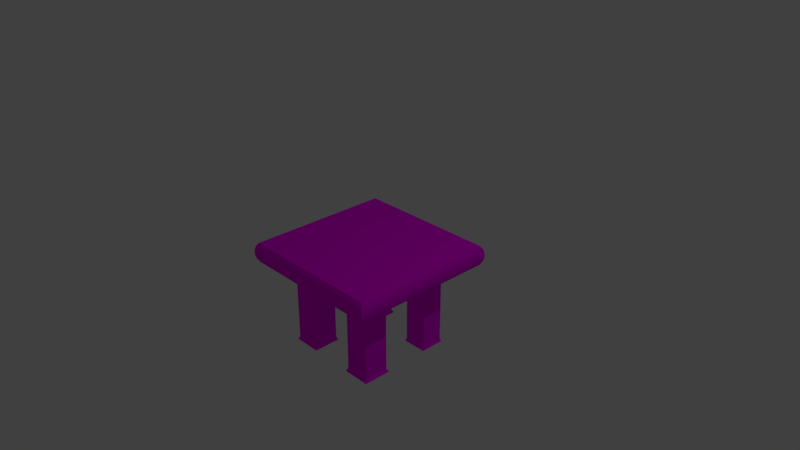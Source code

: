 # Source: table.blend  (saved by Blender 2.79.0; exported with 4.5.12 LTS)
import bpy
from mathutils import Matrix  # noqa: F401  (used for matrix-valued properties, if any)

bpy.ops.wm.read_factory_settings(use_empty=True)
scene = bpy.context.scene
scene.name = 'Scene'

# ---- collections
col_collection_1 = bpy.data.collections.new('Collection 1'); scene.collection.children.link(col_collection_1)

# ---- images (referenced by path relative to the original .blend; pixels are not part of the script)
import os
ASSET_DIR = os.environ.get("B2B_ASSET_DIR", "")  # directory of the original .blend (textures are referenced by path, not embedded)
HERE = os.path.dirname(os.path.abspath(__file__))  # packed textures are extracted next to this script under _unpacked/

def load_image(name, relpath, width, height, colorspace="sRGB"):
    """Load a texture the original file referenced (path relative to the .blend, or extracted next to this script)."""
    p = next((c for c in (os.path.join(HERE, relpath), os.path.join(ASSET_DIR, relpath)) if relpath and os.path.exists(c)), "")
    if p:
        img = bpy.data.images.load(p, check_existing=True)
        img.name = name
    else:  # same state as the original file: an image datablock whose file is absent (Cycles renders it pink)
        img = bpy.data.images.new(name, width, height)
        img.source = "FILE"
        img.filepath = "//" + (relpath or name)
    img.colorspace_settings.name = colorspace
    return img
img_table_tga = load_image('table.tga', 'table.tga', 1024, 1024, 'sRGB')

# ---- materials (node trees are filled in below, after node groups)
mat_material_001 = bpy.data.materials.new('Material.001')
mat_material_001.alpha_threshold = 0.0
mat_material_001.roughness = 0.5

# ---- material node trees
mat_material_001.use_nodes = True; mat_material_001.node_tree.nodes.clear()
_N = mat_material_001.node_tree.nodes; _L = mat_material_001.node_tree.links
n0 = _N.new('ShaderNodeOutputMaterial'); n0.name = 'Material Output'; n0.location = (300, 300)
n1 = _N.new('ShaderNodeBsdfDiffuse'); n1.name = 'Diffuse BSDF'; n1.location = (10, 300)
n2 = _N.new('ShaderNodeTexImage'); n2.name = 'Image Texture'; n2.location = (-180, 300)
n2.width = 140
n2.image = img_table_tga
_L.new(n1.outputs[0], n0.inputs[0])
_L.new(n2.outputs[0], n1.inputs[0])
n0.is_active_output = True

# ---- world
world_world = bpy.data.worlds.new('World'); scene.world = world_world
world_world.color = (0.05088, 0.05088, 0.05088)
world_world.use_sun_shadow = False
world_world.sun_shadow_jitter_overblur = 0.0
world_world.cycles.sampling_method = 'MANUAL'

# ---- cameras
cam_camera = bpy.data.cameras.new('Camera')
cam_camera.clip_end = 100.0
cam_camera.lens = 35.0
cam_camera.sensor_width = 32.0
cam_camera.sensor_height = 18.0
cam_camera.ortho_scale = 7.314
cam_camera.dof.focus_distance = 0.0

# ---- lights
light_lamp = bpy.data.lights.new('Lamp', 'POINT')
light_lamp.transmission_factor = 0.0
light_lamp.cutoff_distance = 30.0
light_lamp.energy = 100.0
light_lamp.shadow_buffer_clip_start = 1.001
light_lamp.shadow_soft_size = 0.1
light_lamp.shadow_maximum_resolution = 0.006
light_lamp.use_absolute_resolution = True

# ---- meshes
me_cube = bpy.data.meshes.new('Cube')
me_cube.from_pydata([(0.6591, 0.6591, -0.9645), (0.3295, -0.3295, -0.9644), (1.004, 1.004, 0.9243), (0.3295, -0.6743, -0.9644), (-0.675, -0.3288, -0.9643), (-1.004, 1.004, 0.9243), (0.6743, -0.3295, -0.9644), (1.004, 1.004, -0.9642), (1.034, 1.034, 0.5963), (1.047, 1.047, 0.2055), (1.047, 1.047, -0.2055), (1.034, 1.034, -0.5963), (0.6743, -0.6743, -0.9644), (1.004, -1.004, 0.9243), (1.034, -1.034, -0.5963), (1.047, -1.047, -0.2055), (1.047, -1.047, 0.2055), (1.034, -1.034, 0.5963), (-0.675, -0.675, -0.9644), (-1.004, -1.004, 0.9243), (-1.034, -1.034, -0.5963), (-1.047, -1.047, -0.2055), (-1.047, -1.047, 0.2055), (-1.034, -1.034, 0.5963), (-0.6825, 0.6825, -0.9644), (-0.3213, 0.6825, -0.9644), (-1.034, 1.034, -0.5963), (-1.047, 1.047, -0.2055), (-1.047, 1.047, 0.2055), (-1.034, 1.034, 0.5963), (0.6591, 0.3447, -0.9644), (1.004, -1.004, -0.9644), (-0.3288, -0.675, -0.9644), (-0.3288, -0.3288, -0.9644), (-0.6825, 0.3213, -0.9644), (-1.004, -1.004, -0.9644), (-7.153e-07, -1.004, -0.9644), (-0.3213, 0.3213, -0.9644), (0.3447, 0.6592, -0.9644), (-1.004, 1.004, -0.9643), (0.3447, 0.3447, -0.9644), (-1.004, 1.311e-06, -0.9643), (-5.007e-06, -3.159e-06, -0.9644), (-9.179e-06, 1.004, -0.9644), (1.004, -7.629e-06, -0.9644), (1.004, 1.004, -0.9645), (0.6743, -0.3296, -8.755), (0.6743, -0.6743, -8.755), (0.3295, -0.6743, -8.755), (0.3295, -0.3296, -8.755), (-0.675, -0.3288, -8.755), (-0.675, -0.675, -8.755), (-0.3288, -0.675, -8.755), (-0.3288, -0.3288, -8.755), (-0.3213, 0.6825, -8.755), (-0.6825, 0.6825, -8.755), (-0.3213, 0.3213, -8.755), (-0.6825, 0.3213, -8.755), (0.3447, 0.3447, -8.755), (0.3447, 0.6591, -8.755), (0.6591, 0.3447, -8.755), (0.6591, 0.6591, -8.755), (0.7001, -0.3037, -9.055), (0.7001, -0.7001, -9.055), (0.3037, -0.7001, -9.055), (0.3037, -0.3037, -9.055), (-0.6964, -0.3074, -9.055), (-0.6964, -0.6964, -9.055), (-0.3074, -0.6964, -9.055), (-0.3074, -0.3074, -9.055), (-0.2974, 0.7064, -9.055), (-0.7064, 0.7064, -9.055), (-0.2974, 0.2974, -9.055), (-0.7064, 0.2974, -9.055), (0.3279, 0.3279, -9.055), (0.3279, 0.6759, -9.055), (0.6759, 0.3279, -9.055), (0.6759, 0.6759, -9.055)], [], [(40, 38, 59, 58), (2, 5, 19, 13), (7, 45, 43, 39), (45, 7, 31, 44), (33, 32, 52, 53), (24, 25, 54, 55), (7, 39, 26, 11), (11, 26, 27, 10), (10, 27, 28, 9), (9, 28, 29, 8), (8, 29, 5, 2), (19, 5, 29, 23), (23, 29, 28, 22), (22, 28, 27, 21), (21, 27, 26, 20), (20, 26, 39, 41, 35), (13, 19, 23, 17), (17, 23, 22, 16), (16, 22, 21, 15), (15, 21, 20, 14), (14, 20, 35, 36, 31), (2, 13, 17, 8), (8, 17, 16, 9), (9, 16, 15, 10), (10, 15, 14, 11), (11, 14, 31, 7), (12, 3, 48, 47), (12, 6, 44, 31), (3, 12, 31, 36), (1, 3, 36, 42), (6, 1, 42, 44), (4, 18, 35, 41), (32, 33, 42, 36), (33, 4, 41, 42), (18, 32, 36, 35), (25, 24, 39, 43), (37, 25, 43, 42), (34, 37, 42, 41), (24, 34, 41, 39), (38, 40, 42, 43), (40, 30, 44, 42), (30, 0, 45, 44), (0, 38, 43, 45), (46, 47, 63, 62), (52, 51, 67, 68), (61, 60, 76, 77), (50, 53, 69, 66), (3, 1, 49, 48), (25, 37, 56, 54), (4, 33, 53, 50), (30, 40, 58, 60), (1, 6, 46, 49), (37, 34, 57, 56), (32, 18, 51, 52), (0, 30, 60, 61), (34, 24, 55, 57), (38, 0, 61, 59), (6, 12, 47, 46), (18, 4, 50, 51), (69, 68, 67, 66), (62, 63, 64, 65), (77, 76, 74, 75), (70, 72, 73, 71), (59, 61, 77, 75), (55, 54, 70, 71), (47, 48, 64, 63), (54, 56, 72, 70), (48, 49, 65, 64), (56, 57, 73, 72), (49, 46, 62, 65), (57, 55, 71, 73), (51, 50, 66, 67), (58, 59, 75, 74), (53, 52, 68, 69), (60, 58, 74, 76)])
_uv = me_cube.uv_layers.new(name='UVMap')
_uv.uv.foreach_set('vector', [0.489, 0.8456, 0.462, 0.8456, 0.462, 0.01524, 0.489, 0.01524, 0.8196, 0.718, 0.6535, 0.5417, 0.6547, 0.3205, 0.8139, 0.4779, 0.7889, 0.6446, 0.7908, 0.6166, 0.7442, 0.4691, 0.7066, 0.4743, 0.7908, 0.6166, 0.7889, 0.6446, 0.7328, 0.4905, 0.7351, 0.5702, 0.1969, 0.8456, 0.1673, 0.8456, 0.1673, 0.01524, 0.1969, 0.01524, 0.1363, 0.8456, 0.1053, 0.8456, 0.1053, 0.01524, 0.1363, 0.01524, 0.7889, 0.6446, 0.7066, 0.4743, 0.7055, 0.4888, 0.8192, 0.7162, 0.8192, 0.7162, 0.7055, 0.4888, 0.6958, 0.4982, 0.8552, 0.8029, 0.8552, 0.8029, 0.6958, 0.4982, 0.6891, 0.5119, 0.9003, 0.9106, 0.9003, 0.9106, 0.6891, 0.5119, 0.676, 0.5255, 0.8567, 0.8051, 0.8567, 0.8051, 0.676, 0.5255, 0.6535, 0.5417, 0.8196, 0.718, 0.6547, 0.3205, 0.6535, 0.5417, 0.676, 0.5255, 0.6218, 0.243, 0.6218, 0.243, 0.676, 0.5255, 0.6891, 0.5119, 0.5829, 0.15, 0.5829, 0.15, 0.6891, 0.5119, 0.6958, 0.4982, 0.5337, 0.03303, 0.5337, 0.03303, 0.6958, 0.4982, 0.7055, 0.4888, 0.572, 0.127, 0.572, 0.127, 0.7055, 0.4888, 0.7066, 0.4743, 0.7039, 0.3532, 0.6144, 0.1905, 0.8139, 0.4779, 0.6547, 0.3205, 0.6218, 0.243, 0.7866, 0.4838, 0.7866, 0.4838, 0.6218, 0.243, 0.5829, 0.15, 0.7688, 0.4849, 0.7688, 0.4849, 0.5829, 0.15, 0.5337, 0.03303, 0.7555, 0.4817, 0.7555, 0.4817, 0.5337, 0.03303, 0.572, 0.127, 0.7435, 0.4839, 0.7435, 0.4839, 0.572, 0.127, 0.6144, 0.1905, 0.6352, 0.3731, 0.7328, 0.4905, 0.8196, 0.718, 0.8139, 0.4779, 0.7866, 0.4838, 0.8567, 0.8051, 0.8567, 0.8051, 0.7866, 0.4838, 0.7688, 0.4849, 0.9003, 0.9106, 0.9003, 0.9106, 0.7688, 0.4849, 0.7555, 0.4817, 0.8552, 0.8029, 0.8552, 0.8029, 0.7555, 0.4817, 0.7435, 0.4839, 0.8192, 0.7162, 0.8192, 0.7162, 0.7435, 0.4839, 0.7328, 0.4905, 0.7889, 0.6446, 0.2878, 0.8456, 0.2583, 0.8456, 0.2583, 0.01524, 0.2878, 0.01524, 0.7143, 0.4758, 0.7172, 0.4947, 0.7351, 0.5702, 0.7328, 0.4905, 0.6865, 0.4429, 0.7143, 0.4758, 0.7328, 0.4905, 0.6352, 0.3731, 0.7021, 0.4596, 0.6865, 0.4429, 0.6352, 0.3731, 0.7128, 0.4399, 0.7172, 0.4947, 0.7021, 0.4596, 0.7128, 0.4399, 0.7351, 0.5702, 0.677, 0.3421, 0.6522, 0.3001, 0.6144, 0.1905, 0.7039, 0.3532, 0.6575, 0.3471, 0.6804, 0.3729, 0.7128, 0.4399, 0.6352, 0.3731, 0.6804, 0.3729, 0.677, 0.3421, 0.7039, 0.3532, 0.7128, 0.4399, 0.6522, 0.3001, 0.6575, 0.3471, 0.6352, 0.3731, 0.6144, 0.1905, 0.7299, 0.4554, 0.7041, 0.4531, 0.7066, 0.4743, 0.7442, 0.4691, 0.7253, 0.4292, 0.7299, 0.4554, 0.7442, 0.4691, 0.7128, 0.4399, 0.7076, 0.4009, 0.7253, 0.4292, 0.7128, 0.4399, 0.7039, 0.3532, 0.7041, 0.4531, 0.7076, 0.4009, 0.7039, 0.3532, 0.7066, 0.4743, 0.7426, 0.5068, 0.7332, 0.5027, 0.7128, 0.4399, 0.7442, 0.4691, 0.7332, 0.5027, 0.7462, 0.5394, 0.7351, 0.5702, 0.7128, 0.4399, 0.7462, 0.5394, 0.7593, 0.5461, 0.7908, 0.6166, 0.7351, 0.5702, 0.7593, 0.5461, 0.7426, 0.5068, 0.7442, 0.4691, 0.7908, 0.6166, 0.1024, 0.9216, 0.0729, 0.9216, 0.07069, 0.8896, 0.1046, 0.8896, 0.1022, 0.9545, 0.07252, 0.9545, 0.07069, 0.9225, 0.104, 0.9225, 0.3207, 0.8785, 0.2937, 0.8785, 0.2923, 0.8465, 0.3221, 0.8465, 0.2601, 0.8465, 0.2898, 0.8465, 0.2916, 0.8785, 0.2583, 0.8785, 0.3785, 0.8456, 0.3489, 0.8456, 0.3489, 0.01524, 0.3785, 0.01524, 0.04134, 0.8456, 0.0104, 0.8456, 0.01045, 0.01524, 0.04138, 0.01524, 0.2576, 0.8456, 0.228, 0.8456, 0.228, 0.01524, 0.2576, 0.01524, 0.4061, 0.8456, 0.3792, 0.8456, 0.3792, 0.01524, 0.4061, 0.01524, 0.318, 0.8456, 0.2885, 0.8456, 0.2885, 0.01524, 0.318, 0.01524, 0.07301, 0.8456, 0.04207, 0.8456, 0.04207, 0.01524, 0.07301, 0.01524, 0.1666, 0.8456, 0.137, 0.8456, 0.137, 0.01524, 0.1666, 0.01524, 0.4337, 0.8456, 0.4068, 0.8456, 0.4068, 0.01524, 0.4337, 0.01524, 0.1046, 0.8456, 0.0737, 0.8456, 0.0737, 0.01524, 0.1046, 0.01524, 0.4613, 0.8456, 0.4344, 0.8456, 0.4344, 0.01524, 0.4613, 0.01524, 0.3483, 0.8456, 0.3187, 0.8456, 0.3187, 0.01524, 0.3483, 0.01524, 0.2273, 0.8456, 0.1976, 0.8456, 0.1976, 0.01524, 0.2273, 0.01524, 0.2006, 0.8879, 0.1673, 0.8879, 0.1673, 0.8465, 0.2006, 0.8465, 0.07069, 0.8465, 0.1046, 0.8465, 0.1046, 0.8887, 0.07069, 0.8887, 0.1673, 0.8888, 0.1971, 0.8888, 0.1971, 0.9259, 0.1673, 0.9259, 0.04544, 0.89, 0.0104, 0.89, 0.0104, 0.8464, 0.04544, 0.8464, 0.2933, 0.9123, 0.3202, 0.9123, 0.3217, 0.9443, 0.2919, 0.9443, 0.1074, 0.8794, 0.1383, 0.8794, 0.1404, 0.9115, 0.1053, 0.9115, 0.2543, 0.9444, 0.2248, 0.9444, 0.2226, 0.9123, 0.2565, 0.9123, 0.1383, 0.8785, 0.1074, 0.8785, 0.1053, 0.8465, 0.1404, 0.8465, 0.2594, 0.9123, 0.289, 0.9123, 0.2912, 0.9444, 0.2572, 0.9444, 0.2556, 0.8785, 0.2246, 0.8785, 0.2226, 0.8465, 0.2576, 0.8465, 0.01261, 0.8909, 0.04214, 0.8909, 0.04435, 0.923, 0.0104, 0.923, 0.2246, 0.8794, 0.2556, 0.8794, 0.2576, 0.9114, 0.2226, 0.9114, 0.1072, 0.9123, 0.1368, 0.9123, 0.1386, 0.9444, 0.1053, 0.9444, 0.01184, 0.9238, 0.03877, 0.9238, 0.04021, 0.9558, 0.0104, 0.9558, 0.2898, 0.9114, 0.2601, 0.9114, 0.2583, 0.8794, 0.2916, 0.8794, 0.3207, 0.9114, 0.2937, 0.9114, 0.2923, 0.8794, 0.3221, 0.8794])
me_cube.materials.append(mat_material_001)
me_cube.use_remesh_preserve_volume = False
me_cube.use_remesh_preserve_attributes = False
me_cube.use_mirror_vertex_groups = False
me_cube.update()

# ---- objects
ob_cube = bpy.data.objects.new('Cube', me_cube)
ob_lamp = bpy.data.objects.new('Lamp', light_lamp)
ob_camera = bpy.data.objects.new('Camera', cam_camera)

# ---- transforms, parenting, visibility, modifiers, constraints
ob_cube.location = (0.0, 0.0, 0.0)
ob_cube.scale = (1.0, 1.0, 0.1461)
ob_cube.lock_rotations_4d = False
ob_cube.empty_display_type = 'ARROWS'
ob_cube.lineart.crease_threshold = 0.0
ob_lamp.location = (4.076, 1.005, 5.904)
ob_lamp.rotation_euler = (0.6503, 0.05522, 1.866)
ob_lamp.lock_rotations_4d = False
ob_lamp.empty_display_type = 'ARROWS'
ob_lamp.color = (0.0, 0.0, 0.0, 0.0)
ob_lamp.lineart.crease_threshold = 0.0
ob_camera.location = (7.481, -6.508, 5.344)
ob_camera.rotation_euler = (1.109, 0.0, 0.8149)
ob_camera.lock_rotations_4d = False
ob_camera.empty_display_type = 'ARROWS'
ob_camera.color = (0.0, 0.0, 0.0, 0.0)
ob_camera.display_type = 'WIRE'
ob_camera.lineart.crease_threshold = 0.0

# ---- collection membership
col_collection_1.objects.link(ob_cube)
col_collection_1.objects.link(ob_lamp)
col_collection_1.objects.link(ob_camera)

# ---- scene / render settings (as saved in the file)
scene.camera = ob_camera
scene.frame_start = 1; scene.frame_end = 250; scene.frame_set(1)
scene.render.engine = 'CYCLES'
scene.render.resolution_percentage = 50
scene.render.dither_intensity = 0.0
scene.cycles.use_denoising = False
scene.cycles.samples = 128
scene.cycles.sampling_pattern = 'TABULATED_SOBOL'
scene.cycles.use_adaptive_sampling = False
scene.cycles.use_light_tree = False
scene.cycles.blur_glossy = 0.0
scene.cycles.sample_clamp_indirect = 0.0
scene.view_settings.view_transform = 'Standard'
bpy.context.view_layer.update()
